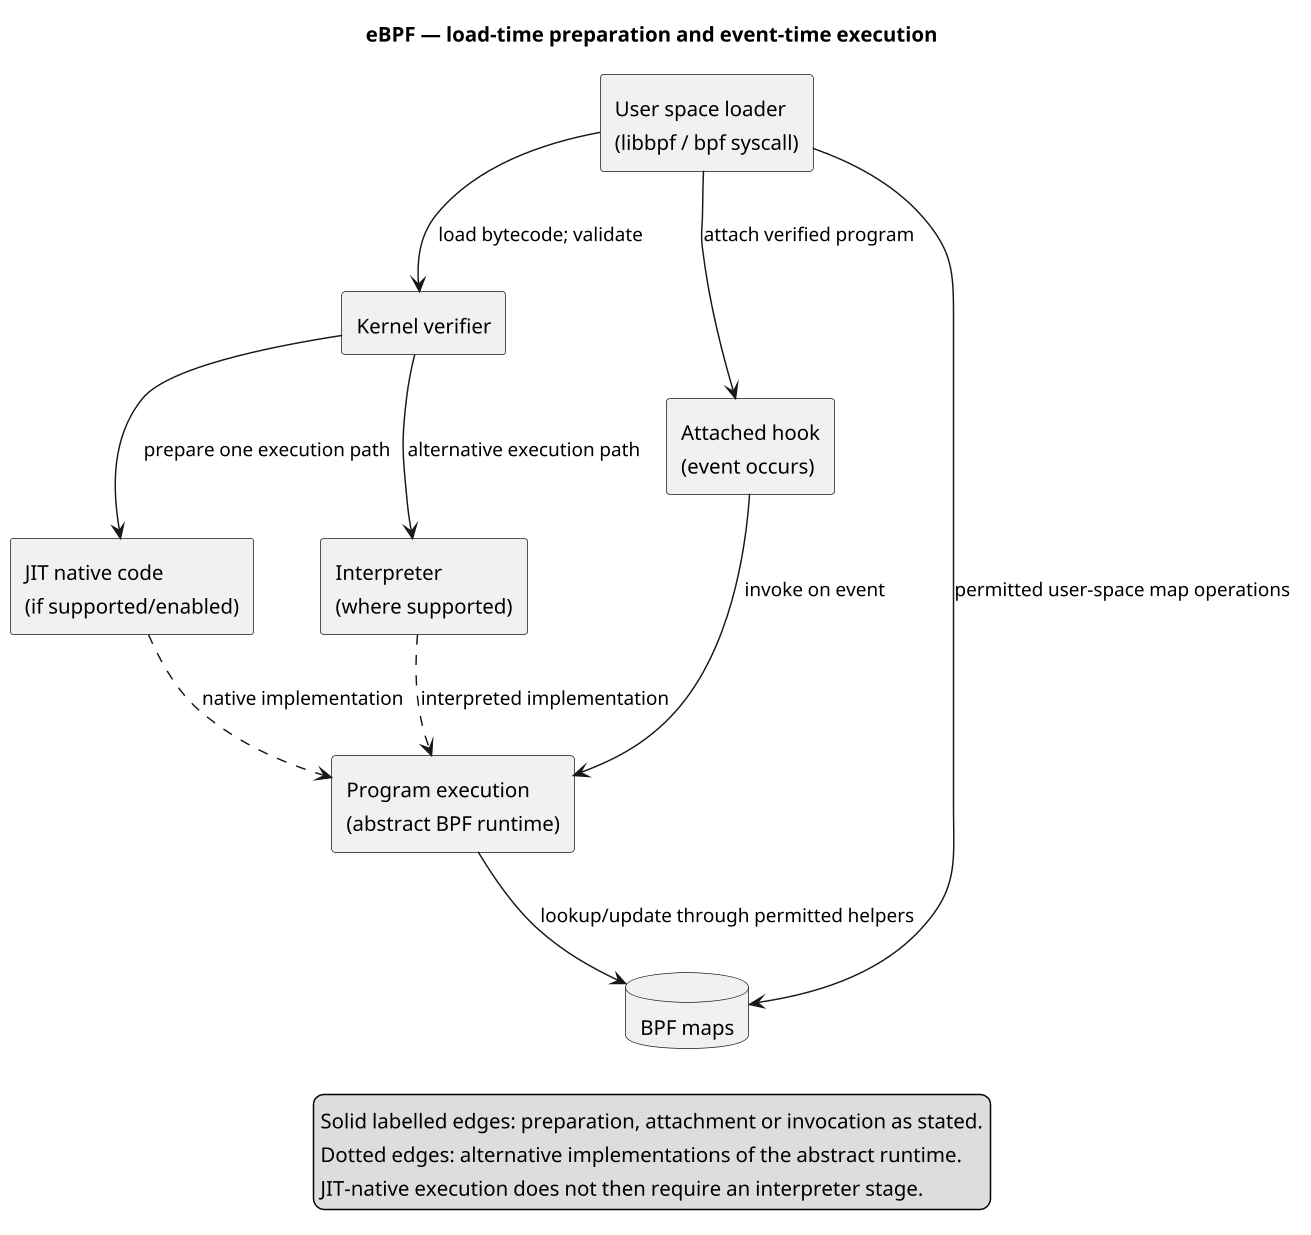

The diagram above was rendered by PlantUML. Its source (embedded in the PNG):
@startuml ebpf_architecture
skinparamlocked dpi 140
title eBPF — load-time preparation and event-time execution
rectangle "User space loader\n(libbpf / bpf syscall)" as loader
rectangle "Kernel verifier" as verifier
rectangle "JIT native code\n(if supported/enabled)" as jit
rectangle "Interpreter\n(where supported)" as interp
rectangle "Attached hook\n(event occurs)" as hook
rectangle "Program execution\n(abstract BPF runtime)" as run
database "BPF maps" as maps
loader --> verifier : load bytecode; validate
verifier --> jit : prepare one execution path
verifier --> interp : alternative execution path
loader --> hook : attach verified program
hook --> run : invoke on event
jit ..> run : native implementation
interp ..> run : interpreted implementation
run --> maps : lookup/update through permitted helpers
loader --> maps : permitted user-space map operations
legend bottom
Solid labelled edges: preparation, attachment or invocation as stated.
Dotted edges: alternative implementations of the abstract runtime.
JIT-native execution does not then require an interpreter stage.
endlegend
@enduml